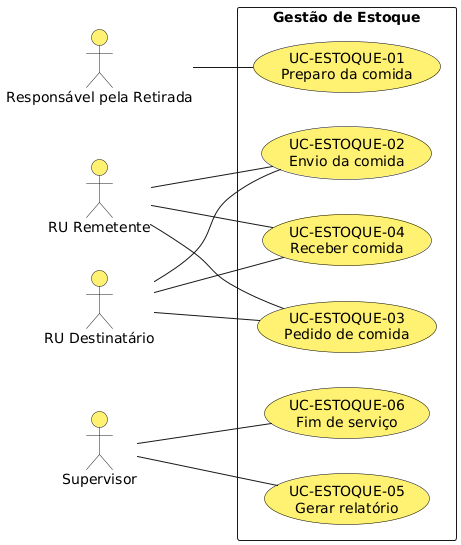

The diagram above was rendered by PlantUML. Its source (embedded in the PNG):
@startuml
left to right direction
skinparam usecase {
  BackgroundColor #fff173
  BorderColor Black
}

skinparam actorBackgroundColor #fff173

actor "Responsável pela Retirada" as RPR
actor "RU Remetente" as Rem
actor "RU Destinatário" as Dest
actor "Supervisor" as Sup

rectangle "Gestão de Estoque" {
  usecase "UC-ESTOQUE-01\nPreparo da comida" as ES1
  usecase "UC-ESTOQUE-02\nEnvio da comida" as ES2
  usecase "UC-ESTOQUE-03\nPedido de comida" as ES3
  usecase "UC-ESTOQUE-04\nReceber comida" as ES4
  usecase "UC-ESTOQUE-05\nGerar relatório" as ES5
  usecase "UC-ESTOQUE-06\nFim de serviço" as ES6
}

RPR -- ES1
Rem -- ES2
Dest -- ES2
Rem -- ES3
Dest -- ES3
Rem -- ES4
Dest -- ES4
Sup -- ES5
Sup -- ES6
@enduml